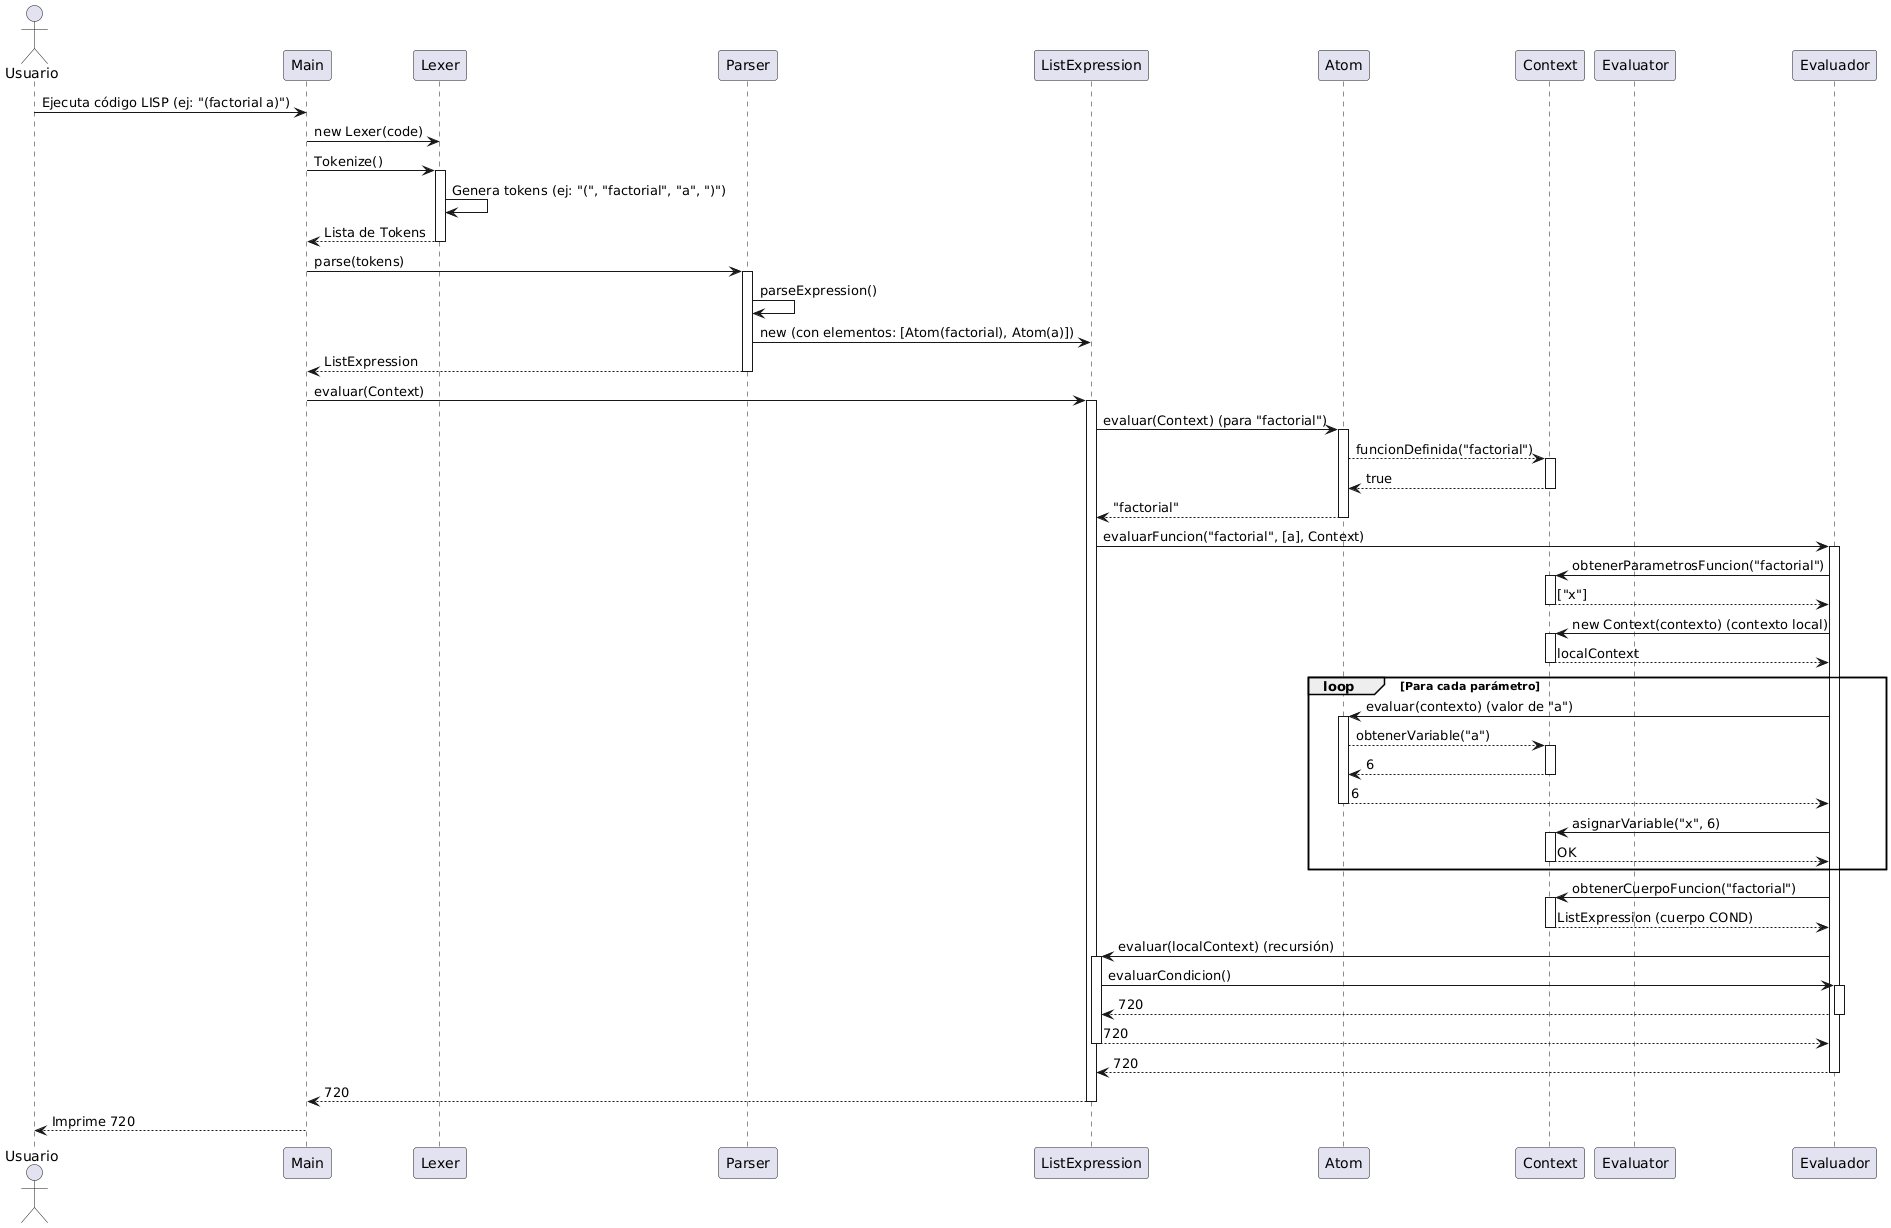

The diagram above was rendered by PlantUML. Its source (embedded in the PNG):
@startuml
actor Usuario
participant Main
participant Lexer
participant Parser
participant ListExpression
participant Atom
participant Context
participant Evaluator

Usuario -> Main: Ejecuta código LISP (ej: "(factorial a)")
Main -> Lexer: new Lexer(code)
Main -> Lexer: Tokenize()
activate Lexer
Lexer -> Lexer: Genera tokens (ej: "(", "factorial", "a", ")")
Lexer --> Main: Lista de Tokens
deactivate Lexer

Main -> Parser: parse(tokens)
activate Parser
Parser -> Parser: parseExpression()
Parser -> ListExpression: new (con elementos: [Atom(factorial), Atom(a)])
Parser --> Main: ListExpression
deactivate Parser

Main -> ListExpression: evaluar(Context)
activate ListExpression
ListExpression -> Atom: evaluar(Context) (para "factorial")
activate Atom
Atom --> Context: funcionDefinida("factorial")
activate Context
Context --> Atom: true
deactivate Context
Atom --> ListExpression: "factorial"
deactivate Atom

ListExpression -> Evaluador: evaluarFuncion("factorial", [a], Context)
activate Evaluador
Evaluador -> Context: obtenerParametrosFuncion("factorial")
activate Context
Context --> Evaluador: ["x"]
deactivate Context

Evaluador -> Context: new Context(contexto) (contexto local)
activate Context
Context --> Evaluador: localContext
deactivate Context

loop Para cada parámetro
    Evaluador -> Atom: evaluar(contexto) (valor de "a")
    activate Atom
    Atom --> Context: obtenerVariable("a")
    activate Context
    Context --> Atom: 6
    deactivate Context
    Atom --> Evaluador: 6
    deactivate Atom
    
    Evaluador -> Context: asignarVariable("x", 6)
    activate Context
    Context --> Evaluador: OK
    deactivate Context
end

Evaluador -> Context: obtenerCuerpoFuncion("factorial")
activate Context
Context --> Evaluador: ListExpression (cuerpo COND)
deactivate Context

Evaluador -> ListExpression: evaluar(localContext) (recursión)
activate ListExpression
ListExpression -> Evaluador: evaluarCondicion()
activate Evaluador
Evaluador --> ListExpression: 720
deactivate Evaluador
ListExpression --> Evaluador: 720
deactivate ListExpression

Evaluador --> ListExpression: 720
deactivate Evaluador

ListExpression --> Main: 720
deactivate ListExpression

Main --> Usuario: Imprime 720
@enduml